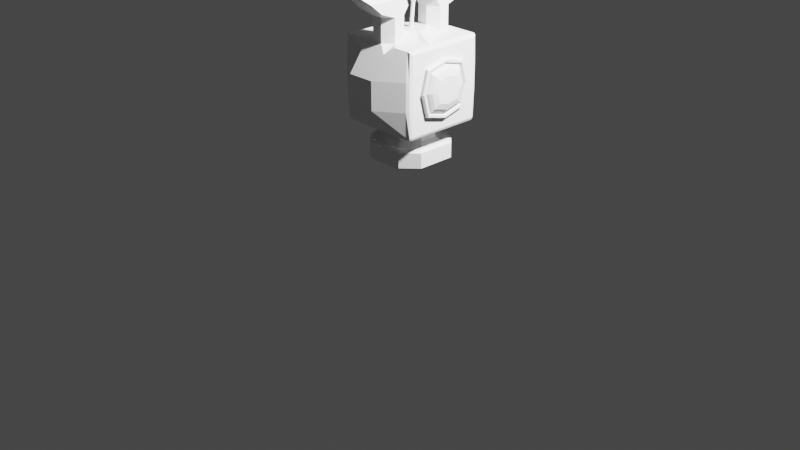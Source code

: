 # Source: drone.blend  (saved by Blender 3.0.42; exported with 4.5.12 LTS)
import bpy
from mathutils import Matrix  # noqa: F401  (used for matrix-valued properties, if any)

bpy.ops.wm.read_factory_settings(use_empty=True)
scene = bpy.context.scene
scene.name = 'Scene'

# ---- collections
col_collection = bpy.data.collections.new('Collection'); scene.collection.children.link(col_collection)

# ---- materials (node trees are filled in below, after node groups)
mat_material = bpy.data.materials.new('Material')
mat_material.alpha_threshold = 0.0
mat_material.use_transparent_shadow = False
mat_material.line_color = (0.0, 0.0, 0.0, 1.0)

# ---- material node trees
mat_material.use_nodes = True; mat_material.node_tree.nodes.clear()
_N = mat_material.node_tree.nodes; _L = mat_material.node_tree.links
n0 = _N.new('ShaderNodeOutputMaterial'); n0.name = 'Material Output'; n0.location = (300, 300)
n1 = _N.new('ShaderNodeBsdfPrincipled'); n1.name = 'Principled BSDF'; n1.location = (10, 300)
n1.distribution = 'GGX'
n1.subsurface_method = 'RANDOM_WALK_SKIN'
n1.inputs[2].default_value = 0.4
n1.inputs[3].default_value = 1.45
n1.inputs[27].default_value = (0.0, 0.0, 0.0, 1.0)
n1.inputs[28].default_value = 1.0
_L.new(n1.outputs[0], n0.inputs[0])
n0.is_active_output = True

# ---- world
world_world = bpy.data.worlds.new('World'); scene.world = world_world
world_world.use_nodes = True; world_world.node_tree.nodes.clear()
_N = world_world.node_tree.nodes; _L = world_world.node_tree.links
n0 = _N.new('ShaderNodeOutputWorld'); n0.name = 'World Output'; n0.location = (300, 300)
n1 = _N.new('ShaderNodeBackground'); n1.name = 'Background'; n1.location = (10, 300)
n1.inputs[0].default_value = (0.05088, 0.05088, 0.05088, 1.0)
_L.new(n1.outputs[0], n0.inputs[0])
n0.is_active_output = True
world_world.color = (0.05088, 0.05088, 0.05088)
world_world.use_sun_shadow = False
world_world.sun_shadow_jitter_overblur = 0.0

# ---- cameras
cam_camera = bpy.data.cameras.new('Camera')
cam_camera.clip_end = 100.0
cam_camera.ortho_scale = 7.314

# ---- lights
light_light = bpy.data.lights.new('Light', 'POINT')
light_light.transmission_factor = 0.0
light_light.energy = 1000.0
light_light.shadow_soft_size = 0.1
light_light.shadow_maximum_resolution = 0.006
light_light.use_absolute_resolution = True

# ---- meshes
me_cube = bpy.data.meshes.new('Cube')
me_cube.from_pydata([(0.02163, 0.6307, 1.405), (0.3058, 0.6307, 1.405), (0.02163, 0.6307, 1.689), (0.3058, 0.6307, 1.689), (0.5899, 0.2295, 1.317), (0.5899, -0.2295, 1.317), (0.5899, 0.2295, 1.776), (0.5899, -0.2295, 1.776), (-0.4023, -0.1421, 1.405), (-0.4023, 0.1421, 1.405), (-0.4023, -0.1421, 1.689), (-0.4023, 0.1421, 1.689), (0.3058, -0.6307, 1.405), (0.02163, -0.6307, 1.405), (0.3058, -0.6307, 1.689), (0.02163, -0.6307, 1.689), (0.5899, -1.863e-09, 1.257), (0.5899, -1.863e-09, 1.836), (0.5899, 0.2895, 1.547), (0.5899, -0.2895, 1.547), (0.5899, -1.863e-09, 1.3), (0.5899, -0.1955, 1.351), (0.5899, -1.863e-09, 1.793), (0.5899, -0.1955, 1.742), (0.5899, 0.2466, 1.547), (0.5899, 0.1955, 1.351), (0.5899, -0.2466, 1.547), (0.5899, 0.1955, 1.742), (0.617, -1.863e-09, 1.257), (0.6271, -1.863e-09, 1.267), (0.6271, -0.2213, 1.325), (0.617, -0.2295, 1.317), (0.6271, -1.863e-09, 1.826), (0.617, -1.863e-09, 1.836), (0.617, -0.2295, 1.776), (0.6271, -0.2213, 1.768), (0.617, 0.2895, 1.547), (0.6271, 0.2791, 1.547), (0.6271, 0.2213, 1.325), (0.617, 0.2295, 1.317), (0.6271, -0.2791, 1.547), (0.617, -0.2895, 1.547), (0.6271, 0.2213, 1.768), (0.617, 0.2295, 1.776), (0.617, 0.1955, 1.742), (0.6271, 0.2037, 1.75), (0.617, -0.2466, 1.547), (0.6271, -0.257, 1.547), (0.617, -1.863e-09, 1.793), (0.6271, -1.863e-09, 1.804), (0.6271, -0.2037, 1.75), (0.617, -0.1955, 1.742), (0.6271, -1.863e-09, 1.29), (0.617, -1.863e-09, 1.3), (0.617, -0.1955, 1.351), (0.6271, -0.2037, 1.343), (0.6271, 0.257, 1.547), (0.617, 0.2466, 1.547), (0.617, 0.1955, 1.351), (0.6271, 0.2037, 1.343), (0.07226, 0.2405, 1.12), (-0.07677, 0.09144, 1.12), (-0.1929, 0.1789, 1.12), (-0.01525, 0.3566, 1.12), (-0.07677, -0.09144, 1.12), (0.07226, -0.2405, 1.12), (-0.01525, -0.3566, 1.12), (-0.1929, -0.1789, 1.12), (0.4042, 0.09144, 1.12), (0.2551, 0.2405, 1.12), (0.3426, 0.3566, 1.12), (0.5203, 0.1789, 1.12), (0.2551, -0.2405, 1.12), (0.4042, -0.09144, 1.12), (0.5203, -0.1789, 1.12), (0.3426, -0.3566, 1.12), (-0.09448, 0.1086, 0.7382), (0.05506, 0.2582, 0.7382), (0.05506, -0.2582, 0.7382), (-0.09448, -0.1086, 0.7382), (0.2723, 0.2582, 0.7382), (0.4219, 0.1086, 0.7382), (0.4219, -0.1086, 0.7382), (0.2723, -0.2582, 0.7382), (-0.09448, 0.1093, 0.8113), (0.05436, 0.2582, 0.8113), (0.05436, -0.2582, 0.8113), (-0.09448, -0.1093, 0.8113), (0.273, 0.2582, 0.8113), (0.4219, 0.1093, 0.8113), (0.4219, -0.1093, 0.8113), (0.273, -0.2582, 0.8113), (-0.07677, 0.09073, 0.9933), (0.07296, 0.2405, 0.9933), (0.03704, 0.2781, 0.9557), (-0.1144, 0.1267, 0.9557), (-0.1144, -0.1267, 0.9557), (0.03704, -0.2781, 0.9557), (0.07296, -0.2405, 0.9933), (-0.07677, -0.09073, 0.9933), (0.4418, 0.1267, 0.9557), (0.2904, 0.2781, 0.9557), (0.2544, 0.2405, 0.9933), (0.4042, 0.09073, 0.9933), (0.4042, -0.09073, 0.9933), (0.2544, -0.2405, 0.9933), (0.2904, -0.2781, 0.9557), (0.4418, -0.1267, 0.9557), (-0.1622, 0.174, 0.9557), (-0.01033, 0.3259, 0.9557), (-0.03632, 0.3508, 0.9307), (-0.1871, 0.2, 0.9307), (-0.1871, -0.2, 0.9307), (-0.03632, -0.3508, 0.9307), (-0.01033, -0.3259, 0.9557), (-0.1622, -0.174, 0.9557), (0.5145, 0.2, 0.9307), (0.3637, 0.3508, 0.9307), (0.3377, 0.3259, 0.9557), (0.4896, 0.174, 0.9557), (0.4896, -0.174, 0.9557), (0.3377, -0.3259, 0.9557), (0.3637, -0.3508, 0.9307), (0.5145, -0.2, 0.9307), (-0.1871, 0.2002, 0.7763), (-0.03654, 0.3508, 0.7763), (0.001955, 0.3127, 0.7382), (-0.149, 0.1617, 0.7382), (-0.149, -0.1617, 0.7382), (0.001955, -0.3127, 0.7382), (-0.03654, -0.3508, 0.7763), (-0.1871, -0.2002, 0.7763), (0.4764, 0.1617, 0.7382), (0.3254, 0.3127, 0.7382), (0.3639, 0.3508, 0.7763), (0.5145, 0.2002, 0.7763), (0.5145, -0.2002, 0.7763), (0.3639, -0.3508, 0.7763), (0.3254, -0.3127, 0.7382), (0.4764, -0.1617, 0.7382), (0.3058, -0.3373, 1.973), (0.2168, -0.4262, 1.973), (0.3058, -0.4781, 1.901), (0.3947, -0.4262, 1.973), (0.1105, -0.4262, 1.973), (0.02163, -0.3373, 1.973), (-0.06728, -0.4262, 1.973), (0.02163, -0.4781, 1.901), (0.02163, 0.3373, 1.973), (0.1105, 0.4262, 1.973), (0.02163, 0.4781, 1.901), (-0.06728, 0.4262, 1.973), (0.2168, 0.4262, 1.973), (0.3058, 0.3373, 1.973), (0.3947, 0.4262, 1.973), (0.3058, 0.4781, 1.901), (0.3058, 0.231, 1.973), (0.2168, 0.1421, 2.034), (0.3058, 0.05315, 2.034), (0.3947, 0.1421, 1.973), (0.2168, -0.1421, 2.034), (0.3058, -0.231, 1.973), (0.3947, -0.1421, 1.973), (0.3058, -0.05315, 2.034), (0.1105, 0.1421, 2.034), (0.02163, 0.231, 1.973), (-0.06728, 0.1421, 1.973), (0.02163, 0.05315, 2.034), (0.02163, -0.231, 1.973), (0.1105, -0.1421, 2.034), (0.02163, -0.05315, 2.034), (-0.06728, -0.1421, 1.973), (0.2168, -0.4262, 2.21), (0.3058, -0.3373, 2.21), (0.3058, -0.4943, 2.267), (0.02163, -0.3373, 2.21), (0.1105, -0.4262, 2.21), (0.02163, -0.4943, 2.267), (0.1105, 0.4262, 2.21), (0.02163, 0.3373, 2.21), (0.02163, 0.4943, 2.267), (0.3058, 0.3373, 2.21), (0.2168, 0.4262, 2.21), (0.3058, 0.4943, 2.267), (0.3058, -0.231, 2.21), (0.2168, -0.1421, 2.21), (0.3058, -0.1749, 2.293), (0.2168, 0.1421, 2.21), (0.3058, 0.231, 2.21), (0.3058, 0.1749, 2.293), (0.1105, -0.1421, 2.21), (0.02163, -0.231, 2.21), (0.02163, -0.1749, 2.293), (0.02163, 0.231, 2.21), (0.1105, 0.1421, 2.21), (0.02163, 0.1749, 2.293), (0.3058, -0.6187, 2.372), (0.2531, -0.6816, 2.425), (0.07433, -0.6816, 2.425), (0.02163, -0.6187, 2.372), (0.02163, 0.6187, 2.372), (0.07433, 0.6816, 2.425), (0.2531, 0.6816, 2.425), (0.3058, 0.6187, 2.372), (0.2531, -0.2272, 2.425), (0.3058, -0.2062, 2.372), (0.3058, 0.2062, 2.372), (0.2531, 0.2272, 2.425), (0.02163, -0.2062, 2.372), (0.07433, -0.2272, 2.425), (0.07433, 0.2272, 2.425), (0.02163, 0.2062, 2.372), (0.5555, 0.4262, 1.973), (0.5899, 0.3918, 1.938), (0.5798, 0.4161, 1.963), (0.5555, 0.4262, 1.155), (0.5899, 0.3918, 1.155), (0.5555, 0.3918, 1.12), (0.5798, 0.4161, 1.155), (0.5753, 0.4116, 1.135), (0.5798, 0.3918, 1.13), (0.5555, 0.4161, 1.13), (0.5555, -0.4262, 1.973), (0.5899, -0.3918, 1.938), (0.5798, -0.4161, 1.963), (0.5899, -0.3918, 1.155), (0.5555, -0.4262, 1.155), (0.5555, -0.3918, 1.12), (0.5798, -0.4161, 1.155), (0.5753, -0.4116, 1.135), (0.5555, -0.4161, 1.13), (0.5798, -0.3918, 1.13), (-0.2281, 0.4262, 1.973), (-0.2625, 0.3918, 1.938), (-0.2524, 0.4161, 1.963), (-0.2281, 0.3918, 1.12), (-0.2625, 0.3918, 1.155), (-0.2281, 0.4262, 1.155), (-0.2524, 0.3918, 1.13), (-0.2479, 0.4116, 1.135), (-0.2524, 0.4161, 1.155), (-0.2281, 0.4161, 1.13), (-0.2281, -0.4262, 1.973), (-0.2625, -0.3918, 1.938), (-0.2524, -0.4161, 1.963), (-0.2281, -0.3918, 1.12), (-0.2281, -0.4262, 1.155), (-0.2625, -0.3918, 1.155), (-0.2281, -0.4161, 1.13), (-0.2479, -0.4116, 1.135), (-0.2524, -0.4161, 1.155), (-0.2524, -0.3918, 1.13), (-0.2281, 0.1603, 1.12), (-0.2777, 0.1421, 1.151), (-0.2569, 0.1474, 1.129), (-0.2777, -0.1421, 1.151), (-0.2281, -0.1603, 1.12), (-0.2569, -0.1474, 1.129), (0.324, 0.3918, 1.12), (0.3058, 0.4463, 1.148), (0.3111, 0.422, 1.129), (0.02163, 0.4463, 1.148), (0.003394, 0.3918, 1.12), (0.01629, 0.422, 1.129), (0.5899, 0.3918, 1.704), (0.5619, 0.4463, 1.689), (0.5817, 0.422, 1.693), (0.5619, 0.4463, 1.405), (0.5899, 0.3918, 1.389), (0.5817, 0.422, 1.4), (-0.2346, -0.4463, 1.405), (-0.2777, -0.3953, 1.405), (-0.2588, -0.423, 1.405), (-0.2777, -0.3953, 1.689), (-0.2346, -0.4463, 1.689), (-0.2588, -0.423, 1.689), (0.5619, -0.4463, 1.689), (0.5899, -0.3918, 1.704), (0.5817, -0.422, 1.693), (0.5899, -0.3918, 1.389), (0.5619, -0.4463, 1.405), (0.5817, -0.422, 1.4), (-0.2346, 0.4463, 1.689), (-0.2777, 0.3953, 1.689), (-0.2588, 0.423, 1.689), (-0.2777, 0.3953, 1.405), (-0.2346, 0.4463, 1.405), (-0.2588, 0.423, 1.405), (0.5555, 0.1421, 1.973), (0.5899, 0.1574, 1.938), (0.5798, 0.1465, 1.963), (0.5899, -0.1574, 1.938), (0.5555, -0.1421, 1.973), (0.5798, -0.1465, 1.963), (0.003394, -0.3918, 1.12), (0.02163, -0.4463, 1.148), (0.01629, -0.422, 1.129), (0.3058, -0.4463, 1.148), (0.324, -0.3918, 1.12), (0.3111, -0.422, 1.129), (-0.2281, -0.1421, 1.973), (-0.2777, -0.1421, 1.942), (-0.2569, -0.1421, 1.964), (-0.2777, 0.1421, 1.942), (-0.2281, 0.1421, 1.973), (-0.2569, 0.1421, 1.964), (0.5555, -0.1603, 1.12), (0.5899, -0.1574, 1.155), (0.5798, -0.1519, 1.13), (0.5899, 0.1574, 1.155), (0.5555, 0.1603, 1.12), (0.5798, 0.1519, 1.13), (0.1707, 0.04025, 2.259), (0.1823, 0.02866, 2.261), (0.1823, 0.0148, 2.262), (0.1707, 0.003211, 2.263), (0.1451, 0.02866, 2.261), (0.1567, 0.04025, 2.259), (0.1567, 0.003211, 2.263), (0.1451, 0.0148, 2.262), (0.174, 0.05128, 2.28), (0.1911, 0.0342, 2.282), (0.1911, 0.01378, 2.284), (0.174, -0.003298, 2.286), (0.1363, 0.0342, 2.282), (0.1534, 0.05128, 2.28), (0.1534, -0.003298, 2.286), (0.1363, 0.01378, 2.284), (0.174, 0.05418, 2.309), (0.1911, 0.0371, 2.31), (0.1911, 0.01668, 2.313), (0.174, -0.0003936, 2.314), (0.1363, 0.0371, 2.31), (0.1534, 0.05418, 2.309), (0.1534, -0.0003936, 2.314), (0.1363, 0.01668, 2.313), (0.1702, 0.04599, 2.328), (0.1811, 0.03519, 2.329), (0.1811, 0.02227, 2.33), (0.1702, 0.01147, 2.331), (0.1463, 0.03519, 2.329), (0.1572, 0.04599, 2.328), (0.1572, 0.01147, 2.331), (0.1463, 0.02227, 2.33), (0.1763, 0.03381, 2.034), (0.1707, 0.01862, 2.049), (0.1823, 0.007026, 2.05), (0.1975, 0.01265, 2.034), (0.1975, -0.01265, 2.034), (0.1823, -0.006831, 2.052), (0.1707, -0.01842, 2.053), (0.1763, -0.03381, 2.034), (0.1299, 0.01265, 2.034), (0.1451, 0.007026, 2.05), (0.1567, 0.01862, 2.049), (0.151, 0.03381, 2.034), (0.151, -0.03381, 2.034), (0.1567, -0.01842, 2.053), (0.1451, -0.006831, 2.052), (0.1299, -0.01265, 2.034)], [], [(168, 145, 175, 191), (256, 67, 66, 294, 245), (282, 232, 151, 150, 2), (128, 127, 76, 79), (276, 222, 143, 142, 14), (345, 354, 317, 312), (292, 162, 161, 140, 143, 222), (13, 15, 274, 270), (253, 9, 285, 236), (268, 264, 6, 18, 4), (288, 159, 158, 163, 162, 292), (0, 2, 3, 1), (148, 165, 193, 179), (235, 262, 63, 62, 252), (148, 151, 232, 304, 166, 165), (9, 11, 283, 285), (258, 217, 310, 71, 70), (1, 3, 265, 267), (42, 32, 49, 45), (212, 154, 153, 156, 159, 288), (66, 65, 72, 75, 298, 294), (259, 1, 267, 215), (72, 65, 98, 105), (60, 69, 102, 93), (237, 286, 0, 261), (262, 258, 70, 69, 60, 63), (84, 85, 88, 89, 90, 91, 86, 87), (68, 73, 104, 103), (307, 5, 279, 225), (15, 147, 146, 242, 274), (286, 282, 2, 0), (295, 13, 270, 246), (252, 62, 61, 64, 67, 256), (280, 276, 14, 12), (8, 10, 11, 9), (168, 171, 300, 242, 146, 145), (68, 71, 310, 306, 74, 73), (255, 8, 9, 253), (271, 273, 10, 8), (75, 74, 306, 227, 298), (167, 166, 304, 300, 171, 170), (5, 19, 7, 277, 279), (12, 14, 15, 13), (140, 161, 184, 173), (226, 280, 12, 297), (14, 142, 141, 144, 147, 15), (6, 289, 291, 7, 17), (156, 153, 181, 188), (160, 169, 190, 185), (264, 213, 289, 6), (164, 157, 187, 194), (2, 150, 149, 152, 155, 3), (192, 191, 175, 177, 199, 208), (297, 12, 13, 295), (103, 104, 107, 100), (247, 271, 8, 255), (309, 4, 16, 5, 307), (64, 61, 92, 99), (81, 82, 90, 89), (117, 110, 109, 118), (83, 78, 86, 91), (105, 98, 97, 106), (138, 129, 78, 83), (121, 114, 113, 122), (119, 120, 123, 116), (133, 126, 125, 134), (101, 94, 93, 102), (132, 139, 82, 81), (79, 76, 84, 87), (126, 133, 80, 77), (202, 201, 210, 207), (189, 188, 181, 183, 203, 206), (273, 243, 301, 10), (152, 149, 178, 182), (144, 141, 172, 176), (10, 301, 303, 11), (11, 303, 233, 283), (216, 268, 4, 309), (174, 173, 184, 186, 205, 196), (180, 179, 193, 195, 211, 200), (177, 176, 172, 174, 196, 197, 198, 199), (186, 185, 190, 192, 208, 209, 204, 205), (195, 194, 187, 189, 206, 207, 210, 211), (183, 182, 178, 180, 200, 201, 202, 203), (24, 25, 58, 57), (23, 22, 48, 51), (19, 5, 31, 41), (21, 26, 46, 54), (32, 35, 50, 49), (27, 24, 57, 44), (20, 21, 54, 53), (18, 6, 43, 36), (7, 19, 41, 34), (4, 18, 36, 39), (6, 17, 33, 43), (38, 37, 56, 59), (16, 4, 39, 28), (30, 29, 52, 55), (17, 7, 34, 33), (25, 20, 53, 58), (37, 42, 45, 56), (22, 27, 44, 48), (40, 30, 55, 47), (35, 40, 47, 50), (29, 38, 59, 52), (26, 23, 51, 46), (29, 30, 31, 28), (33, 34, 35, 32), (37, 38, 39, 36), (41, 31, 30, 40), (38, 29, 28, 39), (43, 33, 32, 42), (42, 37, 36, 43), (34, 41, 40, 35), (53, 54, 55, 52), (49, 50, 51, 48), (57, 58, 59, 56), (47, 55, 54, 46), (58, 53, 52, 59), (45, 49, 48, 44), (44, 57, 56, 45), (50, 47, 46, 51), (5, 16, 28, 31), (96, 95, 108, 115), (100, 107, 120, 119), (95, 96, 99, 92), (106, 97, 114, 121), (110, 117, 134, 125), (112, 111, 124, 131), (116, 123, 136, 135), (111, 112, 115, 108), (122, 113, 130, 137), (94, 101, 118, 109), (137, 130, 129, 138), (127, 128, 131, 124), (135, 136, 139, 132), (77, 80, 88, 85), (60, 61, 62, 63), (64, 65, 66, 67), (68, 69, 70, 71), (72, 73, 74, 75), (79, 87, 86, 78), (90, 82, 83, 91), (88, 80, 81, 89), (84, 76, 77, 85), (93, 94, 95, 92), (97, 98, 99, 96), (101, 102, 103, 100), (105, 106, 107, 104), (98, 65, 64, 99), (60, 93, 92, 61), (68, 103, 102, 69), (104, 73, 72, 105), (109, 110, 111, 108), (113, 114, 115, 112), (117, 118, 119, 116), (121, 122, 123, 120), (114, 97, 96, 115), (94, 109, 108, 95), (100, 119, 118, 101), (120, 107, 106, 121), (125, 126, 127, 124), (129, 130, 131, 128), (133, 134, 135, 132), (137, 138, 139, 136), (78, 129, 128, 79), (126, 77, 76, 127), (124, 111, 110, 125), (116, 135, 134, 117), (130, 113, 112, 131), (132, 81, 80, 133), (82, 139, 138, 83), (136, 123, 122, 137), (261, 0, 1, 259), (140, 141, 142, 143), (144, 145, 146, 147), (148, 149, 150, 151), (152, 153, 154, 155), (156, 157, 158, 159), (160, 161, 162, 163), (164, 165, 166, 167), (168, 169, 170, 171), (172, 173, 174), (175, 176, 177), (178, 179, 180), (181, 182, 183), (184, 185, 186), (187, 188, 189), (190, 191, 192), (193, 194, 195), (152, 182, 181, 153), (187, 157, 156, 188), (193, 165, 164, 194), (140, 173, 172, 141), (175, 145, 144, 176), (178, 149, 148, 179), (160, 185, 184, 161), (168, 191, 190, 169), (7, 291, 223, 277), (204, 197, 196, 205), (202, 207, 206, 203), (208, 199, 198, 209), (200, 211, 210, 201), (204, 209, 198, 197), (215, 218, 219, 221), (216, 220, 219, 218), (217, 221, 219, 220), (225, 228, 229, 231), (226, 230, 229, 228), (227, 231, 229, 230), (235, 238, 239, 241), (236, 240, 239, 238), (237, 241, 239, 240), (245, 248, 249, 251), (246, 250, 249, 248), (247, 251, 249, 250), (256, 245, 251, 257), (257, 251, 247, 255), (262, 235, 241, 263), (263, 241, 237, 261), (268, 216, 218, 269), (269, 218, 215, 267), (274, 242, 244, 275), (275, 244, 243, 273), (280, 226, 228, 281), (281, 228, 225, 279), (286, 237, 240, 287), (287, 240, 236, 285), (292, 222, 224, 293), (293, 224, 223, 291), (298, 227, 230, 299), (299, 230, 226, 297), (304, 232, 234, 305), (305, 234, 233, 303), (310, 217, 220, 311), (311, 220, 216, 309), (235, 252, 254, 238), (238, 254, 253, 236), (252, 256, 257, 254), (254, 257, 255, 253), (217, 258, 260, 221), (221, 260, 259, 215), (258, 262, 263, 260), (260, 263, 261, 259), (213, 264, 266, 214), (214, 266, 265, 212), (264, 268, 269, 266), (266, 269, 267, 265), (246, 270, 272, 250), (250, 272, 271, 247), (270, 274, 275, 272), (272, 275, 273, 271), (222, 276, 278, 224), (224, 278, 277, 223), (276, 280, 281, 278), (278, 281, 279, 277), (232, 282, 284, 234), (234, 284, 283, 233), (282, 286, 287, 284), (284, 287, 285, 283), (212, 288, 290, 214), (214, 290, 289, 213), (288, 292, 293, 290), (290, 293, 291, 289), (245, 294, 296, 248), (248, 296, 295, 246), (294, 298, 299, 296), (296, 299, 297, 295), (242, 300, 302, 244), (244, 302, 301, 243), (300, 304, 305, 302), (302, 305, 303, 301), (227, 306, 308, 231), (231, 308, 307, 225), (306, 310, 311, 308), (308, 311, 309, 307), (3, 155, 154, 212, 265), (167, 170, 359, 352), (354, 353, 316, 317), (349, 346, 313, 314), (358, 357, 318, 319), (353, 358, 319, 316), (350, 349, 314, 315), (357, 350, 315, 318), (319, 318, 326, 327), (163, 158, 347, 348), (164, 167, 352, 355), (158, 157, 344, 347), (169, 160, 351, 356), (157, 164, 355, 344), (170, 169, 356, 359), (160, 163, 348, 351), (326, 323, 331, 334), (315, 314, 322, 323), (316, 319, 327, 324), (314, 313, 321, 322), (317, 316, 324, 325), (313, 312, 320, 321), (318, 315, 323, 326), (312, 317, 325, 320), (330, 329, 337, 338), (320, 325, 333, 328), (327, 326, 334, 335), (323, 322, 330, 331), (324, 327, 335, 332), (322, 321, 329, 330), (325, 324, 332, 333), (321, 320, 328, 329), (337, 336, 341, 340, 343, 342, 339, 338), (333, 332, 340, 341), (329, 328, 336, 337), (334, 331, 339, 342), (328, 333, 341, 336), (335, 334, 342, 343), (331, 330, 338, 339), (332, 335, 343, 340), (345, 346, 347, 344), (349, 350, 351, 348), (353, 354, 355, 352), (357, 358, 359, 356), (348, 347, 346, 349), (344, 355, 354, 345), (352, 359, 358, 353), (356, 351, 350, 357), (346, 345, 312, 313)])
_uv = me_cube.uv_layers.new(name='UVMap')
_uv.uv.foreach_set('vector', [0.7917, 0.6927, 0.7917, 0.7239, 0.7917, 0.7239, 0.7917, 0.6927, 0.1404, 0.6667, 0.1562, 0.6667, 0.2083, 0.7188, 0.2083, 0.7346, 0.1359, 0.7391, 0.5417, 0.2582, 0.625, 0.2601, 0.625, 0.3073, 0.6038, 0.3333, 0.5417, 0.3333, 0.2083, 0.6466, 0.2083, 0.6034, 0.2083, 0.6075, 0.2083, 0.6425, 0.5417, 0.7582, 0.625, 0.7601, 0.625, 0.8073, 0.6038, 0.8333, 0.5417, 0.8333, 0.7344, 0.5833, 0.7656, 0.5833, 0.7656, 0.5833, 0.7344, 0.5833, 0.6351, 0.6667, 0.6823, 0.6667, 0.7083, 0.6927, 0.7083, 0.7239, 0.6823, 0.75, 0.6351, 0.75, 0.4583, 0.9167, 0.5417, 0.9167, 0.5417, 0.9918, 0.4583, 0.9918, 0.3841, 0.1667, 0.4583, 0.1667, 0.4583, 0.2409, 0.3848, 0.2402, 0.4583, 0.5146, 0.5417, 0.5146, 0.5417, 0.5833, 0.5, 0.5833, 0.4583, 0.5833, 0.6351, 0.5833, 0.6823, 0.5833, 0.7083, 0.6094, 0.7083, 0.6406, 0.6823, 0.6667, 0.6351, 0.6667, 0.4583, 0.3333, 0.5417, 0.3333, 0.5417, 0.4167, 0.4583, 0.4167, 0.7917, 0.5261, 0.7917, 0.5573, 0.7917, 0.5573, 0.7917, 0.5261, 0.1359, 0.5109, 0.2083, 0.5154, 0.2083, 0.5312, 0.1562, 0.5833, 0.1404, 0.5833, 0.7917, 0.5261, 0.8177, 0.5, 0.8649, 0.5, 0.8649, 0.5833, 0.8177, 0.5833, 0.7917, 0.5573, 0.4583, 0.1667, 0.5417, 0.1667, 0.5417, 0.2409, 0.4583, 0.2409, 0.2917, 0.5154, 0.3641, 0.5109, 0.3596, 0.5833, 0.3438, 0.5833, 0.2917, 0.5312, 0.4583, 0.4167, 0.5417, 0.4167, 0.5417, 0.4918, 0.4583, 0.4918, 0.5417, 0.5833, 0.5417, 0.625, 0.5417, 0.625, 0.5417, 0.5833, 0.6351, 0.5, 0.6823, 0.5, 0.7083, 0.5261, 0.7083, 0.5573, 0.6823, 0.5833, 0.6351, 0.5833, 0.2083, 0.7188, 0.2342, 0.6667, 0.2658, 0.6667, 0.2917, 0.7188, 0.2917, 0.7346, 0.2083, 0.7346, 0.3832, 0.4167, 0.4583, 0.4167, 0.4583, 0.4918, 0.3846, 0.4904, 0.2658, 0.6667, 0.2342, 0.6667, 0.2343, 0.6667, 0.2657, 0.6667, 0.2342, 0.5833, 0.2658, 0.5833, 0.2657, 0.5833, 0.2343, 0.5833, 0.3846, 0.2596, 0.4583, 0.2582, 0.4583, 0.3333, 0.3832, 0.3333, 0.2083, 0.5154, 0.2917, 0.5154, 0.2917, 0.5312, 0.2658, 0.5833, 0.2342, 0.5833, 0.2083, 0.5312, 0.2083, 0.6074, 0.2324, 0.5833, 0.2676, 0.5833, 0.2917, 0.6074, 0.2917, 0.6426, 0.2676, 0.6667, 0.2324, 0.6667, 0.2083, 0.6426, 0.2917, 0.6092, 0.2917, 0.6408, 0.2917, 0.6407, 0.2917, 0.6093, 0.3896, 0.6667, 0.4583, 0.6667, 0.4583, 0.7354, 0.3861, 0.7389, 0.5417, 0.9167, 0.6038, 0.9167, 0.625, 0.9427, 0.625, 0.9899, 0.5417, 0.9918, 0.4583, 0.2582, 0.5417, 0.2582, 0.5417, 0.3333, 0.4583, 0.3333, 0.3832, 0.9167, 0.4583, 0.9167, 0.4583, 0.9918, 0.3846, 0.9904, 0.1404, 0.5833, 0.1562, 0.5833, 0.2083, 0.6092, 0.2083, 0.6408, 0.1562, 0.6667, 0.1404, 0.6667, 0.4583, 0.7582, 0.5417, 0.7582, 0.5417, 0.8333, 0.4583, 0.8333, 0.4583, 0.08333, 0.5417, 0.08333, 0.5417, 0.1667, 0.4583, 0.1667, 0.7917, 0.6927, 0.8177, 0.6667, 0.8649, 0.6667, 0.8649, 0.75, 0.8177, 0.75, 0.7917, 0.7239, 0.2917, 0.6092, 0.3438, 0.5833, 0.3596, 0.5833, 0.3596, 0.6667, 0.3438, 0.6667, 0.2917, 0.6408, 0.3841, 0.08333, 0.4583, 0.08333, 0.4583, 0.1667, 0.3841, 0.1667, 0.4583, 0.009059, 0.5417, 0.009059, 0.5417, 0.08333, 0.4583, 0.08333, 0.2917, 0.7188, 0.3438, 0.6667, 0.3596, 0.6667, 0.3641, 0.7391, 0.2917, 0.7346, 0.7917, 0.6094, 0.8177, 0.5833, 0.8649, 0.5833, 0.8649, 0.6667, 0.8177, 0.6667, 0.7917, 0.6406, 0.4583, 0.6667, 0.5, 0.6667, 0.5417, 0.6667, 0.5417, 0.7354, 0.4583, 0.7354, 0.4583, 0.8333, 0.5417, 0.8333, 0.5417, 0.9167, 0.4583, 0.9167, 0.7083, 0.7239, 0.7083, 0.6927, 0.7083, 0.6927, 0.7083, 0.7239, 0.3846, 0.7596, 0.4583, 0.7582, 0.4583, 0.8333, 0.3832, 0.8333, 0.5417, 0.8333, 0.6038, 0.8333, 0.625, 0.8594, 0.625, 0.8906, 0.6038, 0.9167, 0.5417, 0.9167, 0.5417, 0.5833, 0.6104, 0.5833, 0.6104, 0.6667, 0.5417, 0.6667, 0.5417, 0.625, 0.7083, 0.5573, 0.7083, 0.5261, 0.7083, 0.5261, 0.7083, 0.5573, 0.7344, 0.6667, 0.7656, 0.6667, 0.7656, 0.6667, 0.7344, 0.6667, 0.5417, 0.5146, 0.6139, 0.5111, 0.6104, 0.5833, 0.5417, 0.5833, 0.7656, 0.5833, 0.7344, 0.5833, 0.7344, 0.5833, 0.7656, 0.5833, 0.5417, 0.3333, 0.6038, 0.3333, 0.625, 0.3594, 0.625, 0.3906, 0.6038, 0.4167, 0.5417, 0.4167, 0.7917, 0.6667, 0.7917, 0.6927, 0.7917, 0.7239, 0.7917, 0.75, 0.7917, 0.75, 0.7917, 0.6667, 0.3832, 0.8333, 0.4583, 0.8333, 0.4583, 0.9167, 0.3832, 0.9167, 0.2917, 0.6093, 0.2917, 0.6407, 0.2917, 0.644, 0.2917, 0.606, 0.3848, 0.009841, 0.4583, 0.009059, 0.4583, 0.08333, 0.3841, 0.08333, 0.3896, 0.5833, 0.4583, 0.5833, 0.4583, 0.625, 0.4583, 0.6667, 0.3896, 0.6667, 0.2083, 0.6408, 0.2083, 0.6092, 0.2083, 0.6093, 0.2083, 0.6407, 0.2917, 0.6075, 0.2917, 0.6425, 0.2917, 0.6426, 0.2917, 0.6074, 0.2738, 0.5833, 0.2262, 0.5833, 0.2277, 0.5833, 0.2723, 0.5833, 0.2675, 0.6667, 0.2325, 0.6667, 0.2324, 0.6667, 0.2676, 0.6667, 0.2657, 0.6667, 0.2343, 0.6667, 0.231, 0.6667, 0.269, 0.6667, 0.2716, 0.6667, 0.2284, 0.6667, 0.2325, 0.6667, 0.2675, 0.6667, 0.2723, 0.6667, 0.2277, 0.6667, 0.2262, 0.6667, 0.2738, 0.6667, 0.2917, 0.6027, 0.2917, 0.6473, 0.2917, 0.6488, 0.2917, 0.6012, 0.2716, 0.5833, 0.2284, 0.5833, 0.2262, 0.5833, 0.2738, 0.5833, 0.269, 0.5833, 0.231, 0.5833, 0.2343, 0.5833, 0.2657, 0.5833, 0.2917, 0.6034, 0.2917, 0.6466, 0.2917, 0.6425, 0.2917, 0.6075, 0.2083, 0.6425, 0.2083, 0.6075, 0.2083, 0.6074, 0.2083, 0.6426, 0.2284, 0.5833, 0.2716, 0.5833, 0.2675, 0.5833, 0.2325, 0.5833, 0.7238, 0.5, 0.7762, 0.5, 0.7762, 0.5833, 0.7238, 0.5833, 0.7083, 0.5833, 0.7083, 0.5573, 0.7083, 0.5261, 0.7083, 0.5, 0.7083, 0.5, 0.7083, 0.5833, 0.5417, 0.009059, 0.6152, 0.009841, 0.6159, 0.08333, 0.5417, 0.08333, 0.625, 0.3906, 0.625, 0.3594, 0.625, 0.3594, 0.625, 0.3906, 0.625, 0.8906, 0.625, 0.8594, 0.625, 0.8594, 0.625, 0.8906, 0.5417, 0.08333, 0.6159, 0.08333, 0.6159, 0.1667, 0.5417, 0.1667, 0.5417, 0.1667, 0.6159, 0.1667, 0.6152, 0.2402, 0.5417, 0.2409, 0.3861, 0.5111, 0.4583, 0.5146, 0.4583, 0.5833, 0.3896, 0.5833, 0.7083, 0.75, 0.7083, 0.7239, 0.7083, 0.6927, 0.7083, 0.6667, 0.7083, 0.6667, 0.7083, 0.75, 0.7917, 0.5, 0.7917, 0.5261, 0.7917, 0.5573, 0.7917, 0.5833, 0.7917, 0.5833, 0.7917, 0.5, 0.625, 0.9167, 0.625, 0.8906, 0.625, 0.8594, 0.625, 0.8333, 0.625, 0.8333, 0.625, 0.8488, 0.625, 0.9012, 0.625, 0.9167, 0.7083, 0.6667, 0.7344, 0.6667, 0.7656, 0.6667, 0.7917, 0.6667, 0.7917, 0.6667, 0.7762, 0.6667, 0.7238, 0.6667, 0.7083, 0.6667, 0.7917, 0.5833, 0.7656, 0.5833, 0.7344, 0.5833, 0.7083, 0.5833, 0.7083, 0.5833, 0.7238, 0.5833, 0.7762, 0.5833, 0.7917, 0.5833, 0.625, 0.4167, 0.625, 0.3906, 0.625, 0.3594, 0.625, 0.3333, 0.625, 0.3333, 0.625, 0.3488, 0.625, 0.4012, 0.625, 0.4167, 0.5, 0.5833, 0.4583, 0.5833, 0.4583, 0.5833, 0.5, 0.5833, 0.5417, 0.6667, 0.5417, 0.625, 0.5417, 0.625, 0.5417, 0.6667, 0.5, 0.6667, 0.4583, 0.6667, 0.4583, 0.6667, 0.5, 0.6667, 0.4583, 0.6667, 0.5, 0.6667, 0.5, 0.6667, 0.4583, 0.6667, 0.5417, 0.625, 0.5417, 0.6667, 0.5417, 0.6667, 0.5417, 0.625, 0.5417, 0.5833, 0.5, 0.5833, 0.5, 0.5833, 0.5417, 0.5833, 0.4583, 0.625, 0.4583, 0.6667, 0.4583, 0.6667, 0.4583, 0.625, 0.5, 0.5833, 0.5417, 0.5833, 0.5417, 0.5833, 0.5, 0.5833, 0.5417, 0.6667, 0.5, 0.6667, 0.5, 0.6667, 0.5417, 0.6667, 0.4583, 0.5833, 0.5, 0.5833, 0.5, 0.5833, 0.4583, 0.5833, 0.5417, 0.5833, 0.5417, 0.625, 0.5417, 0.625, 0.5417, 0.5833, 0.4583, 0.5833, 0.5, 0.5833, 0.5, 0.5833, 0.4583, 0.5833, 0.4583, 0.625, 0.4583, 0.5833, 0.4583, 0.5833, 0.4583, 0.625, 0.4583, 0.6667, 0.4583, 0.625, 0.4583, 0.625, 0.4583, 0.6667, 0.5417, 0.625, 0.5417, 0.6667, 0.5417, 0.6667, 0.5417, 0.625, 0.4583, 0.5833, 0.4583, 0.625, 0.4583, 0.625, 0.4583, 0.5833, 0.5, 0.5833, 0.5417, 0.5833, 0.5417, 0.5833, 0.5, 0.5833, 0.5417, 0.625, 0.5417, 0.5833, 0.5417, 0.5833, 0.5417, 0.625, 0.5, 0.6667, 0.4583, 0.6667, 0.4583, 0.6667, 0.5, 0.6667, 0.5417, 0.6667, 0.5, 0.6667, 0.5, 0.6667, 0.5417, 0.6667, 0.4583, 0.625, 0.4583, 0.5833, 0.4583, 0.5833, 0.4583, 0.625, 0.5, 0.6667, 0.5417, 0.6667, 0.5417, 0.6667, 0.5, 0.6667, 0.4583, 0.625, 0.4583, 0.6667, 0.4583, 0.6667, 0.4583, 0.625, 0.5417, 0.625, 0.5417, 0.6667, 0.5417, 0.6667, 0.5417, 0.625, 0.5, 0.5833, 0.4583, 0.5833, 0.4583, 0.5833, 0.5, 0.5833, 0.5, 0.6667, 0.4583, 0.6667, 0.4583, 0.6667, 0.5, 0.6667, 0.4583, 0.5833, 0.4583, 0.625, 0.4583, 0.625, 0.4583, 0.5833, 0.5417, 0.5833, 0.5417, 0.625, 0.5417, 0.625, 0.5417, 0.5833, 0.5417, 0.5833, 0.5, 0.5833, 0.5, 0.5833, 0.5417, 0.5833, 0.5417, 0.6667, 0.5, 0.6667, 0.5, 0.6667, 0.5417, 0.6667, 0.4583, 0.625, 0.4583, 0.6667, 0.4583, 0.6667, 0.4583, 0.625, 0.5417, 0.625, 0.5417, 0.6667, 0.5417, 0.6667, 0.5417, 0.625, 0.5, 0.5833, 0.4583, 0.5833, 0.4583, 0.5833, 0.5, 0.5833, 0.5, 0.6667, 0.4583, 0.6667, 0.4583, 0.6667, 0.5, 0.6667, 0.4583, 0.5833, 0.4583, 0.625, 0.4583, 0.625, 0.4583, 0.5833, 0.5417, 0.5833, 0.5417, 0.625, 0.5417, 0.625, 0.5417, 0.5833, 0.5417, 0.5833, 0.5, 0.5833, 0.5, 0.5833, 0.5417, 0.5833, 0.5417, 0.6667, 0.5, 0.6667, 0.5, 0.6667, 0.5417, 0.6667, 0.4583, 0.6667, 0.4583, 0.625, 0.4583, 0.625, 0.4583, 0.6667, 0.2083, 0.644, 0.2083, 0.606, 0.2083, 0.6027, 0.2083, 0.6473, 0.2917, 0.606, 0.2917, 0.644, 0.2917, 0.6473, 0.2917, 0.6027, 0.2083, 0.606, 0.2083, 0.644, 0.2083, 0.6407, 0.2083, 0.6093, 0.269, 0.6667, 0.231, 0.6667, 0.2277, 0.6667, 0.2723, 0.6667, 0.2262, 0.5833, 0.2738, 0.5833, 0.2738, 0.5833, 0.2262, 0.5833, 0.2083, 0.6488, 0.2083, 0.6012, 0.2083, 0.6012, 0.2083, 0.6488, 0.2917, 0.6012, 0.2917, 0.6488, 0.2917, 0.6488, 0.2917, 0.6012, 0.2083, 0.6012, 0.2083, 0.6488, 0.2083, 0.6473, 0.2083, 0.6027, 0.2738, 0.6667, 0.2262, 0.6667, 0.2262, 0.6667, 0.2738, 0.6667, 0.231, 0.5833, 0.269, 0.5833, 0.2723, 0.5833, 0.2277, 0.5833, 0.2738, 0.6667, 0.2262, 0.6667, 0.2284, 0.6667, 0.2716, 0.6667, 0.2083, 0.6034, 0.2083, 0.6466, 0.2083, 0.6488, 0.2083, 0.6012, 0.2917, 0.6012, 0.2917, 0.6488, 0.2917, 0.6466, 0.2917, 0.6034, 0.2325, 0.5833, 0.2675, 0.5833, 0.2676, 0.5833, 0.2324, 0.5833, 0.2342, 0.5833, 0.2083, 0.5833, 0.1562, 0.5833, 0.2083, 0.5312, 0.2083, 0.6408, 0.2083, 0.6667, 0.2083, 0.7188, 0.1562, 0.6667, 0.2917, 0.6092, 0.2917, 0.5833, 0.2917, 0.5312, 0.3438, 0.5833, 0.2658, 0.6667, 0.2917, 0.6667, 0.3438, 0.6667, 0.2917, 0.7188, 0.2083, 0.6425, 0.2083, 0.6426, 0.2324, 0.6667, 0.2325, 0.6667, 0.2917, 0.6426, 0.2917, 0.6425, 0.2675, 0.6667, 0.2676, 0.6667, 0.2676, 0.5833, 0.2675, 0.5833, 0.2917, 0.6075, 0.2917, 0.6074, 0.2083, 0.6074, 0.2083, 0.6075, 0.2325, 0.5833, 0.2324, 0.5833, 0.2343, 0.5833, 0.231, 0.5833, 0.2083, 0.606, 0.2083, 0.6093, 0.231, 0.6667, 0.2343, 0.6667, 0.2083, 0.6407, 0.2083, 0.644, 0.269, 0.5833, 0.2657, 0.5833, 0.2917, 0.6093, 0.2917, 0.606, 0.2657, 0.6667, 0.269, 0.6667, 0.2917, 0.644, 0.2917, 0.6407, 0.2343, 0.6667, 0.2342, 0.6667, 0.2083, 0.6408, 0.2083, 0.6407, 0.2342, 0.5833, 0.2343, 0.5833, 0.2083, 0.6093, 0.2083, 0.6092, 0.2917, 0.6092, 0.2917, 0.6093, 0.2657, 0.5833, 0.2658, 0.5833, 0.2917, 0.6407, 0.2917, 0.6408, 0.2658, 0.6667, 0.2657, 0.6667, 0.2277, 0.5833, 0.2262, 0.5833, 0.2083, 0.6012, 0.2083, 0.6027, 0.2262, 0.6667, 0.2277, 0.6667, 0.2083, 0.6473, 0.2083, 0.6488, 0.2738, 0.5833, 0.2723, 0.5833, 0.2917, 0.6027, 0.2917, 0.6012, 0.2723, 0.6667, 0.2738, 0.6667, 0.2917, 0.6488, 0.2917, 0.6473, 0.2277, 0.6667, 0.231, 0.6667, 0.2083, 0.644, 0.2083, 0.6473, 0.231, 0.5833, 0.2277, 0.5833, 0.2083, 0.6027, 0.2083, 0.606, 0.2917, 0.606, 0.2917, 0.6027, 0.2723, 0.5833, 0.269, 0.5833, 0.2917, 0.6473, 0.2917, 0.644, 0.269, 0.6667, 0.2723, 0.6667, 0.2262, 0.5833, 0.2284, 0.5833, 0.2083, 0.6034, 0.2083, 0.6012, 0.2284, 0.6667, 0.2262, 0.6667, 0.2083, 0.6488, 0.2083, 0.6466, 0.2716, 0.5833, 0.2738, 0.5833, 0.2917, 0.6012, 0.2917, 0.6034, 0.2738, 0.6667, 0.2716, 0.6667, 0.2917, 0.6466, 0.2917, 0.6488, 0.2325, 0.6667, 0.2284, 0.6667, 0.2083, 0.6466, 0.2083, 0.6425, 0.2284, 0.5833, 0.2325, 0.5833, 0.2083, 0.6075, 0.2083, 0.6034, 0.2083, 0.6012, 0.2083, 0.6012, 0.2262, 0.5833, 0.2262, 0.5833, 0.2917, 0.6012, 0.2917, 0.6012, 0.2738, 0.5833, 0.2738, 0.5833, 0.2262, 0.6667, 0.2262, 0.6667, 0.2083, 0.6488, 0.2083, 0.6488, 0.2917, 0.6034, 0.2917, 0.6075, 0.2675, 0.5833, 0.2716, 0.5833, 0.2917, 0.6425, 0.2917, 0.6466, 0.2716, 0.6667, 0.2675, 0.6667, 0.2917, 0.6488, 0.2917, 0.6488, 0.2738, 0.6667, 0.2738, 0.6667, 0.3832, 0.3333, 0.4583, 0.3333, 0.4583, 0.4167, 0.3832, 0.4167, 0.6374, 0.8333, 0.625, 0.8594, 0.6038, 0.8333, 0.625, 0.8333, 0.628, 0.8936, 0.625, 0.9167, 0.625, 0.9427, 0.6038, 0.9167, 0.6333, 0.325, 0.625, 0.3333, 0.6038, 0.3333, 0.625, 0.3073, 0.625, 0.3906, 0.625, 0.4167, 0.625, 0.4167, 0.6038, 0.4167, 0.7083, 0.5573, 0.7083, 0.5833, 0.7083, 0.6094, 0.6823, 0.5833, 0.7344, 0.6667, 0.7083, 0.6667, 0.6823, 0.6667, 0.7083, 0.6406, 0.7656, 0.5833, 0.7917, 0.5833, 0.8177, 0.5833, 0.7917, 0.6094, 0.7917, 0.6927, 0.7917, 0.6667, 0.7917, 0.6406, 0.8177, 0.6667, 0.625, 0.8594, 0.625, 0.8333, 0.625, 0.8333, 0.7917, 0.7239, 0.7917, 0.75, 0.7917, 0.75, 0.7917, 0.5, 0.7917, 0.5261, 0.7917, 0.5, 0.625, 0.4167, 0.625, 0.3906, 0.625, 0.4167, 0.7083, 0.6927, 0.7083, 0.6667, 0.7083, 0.6667, 0.7344, 0.5833, 0.7083, 0.5833, 0.7083, 0.5833, 0.7656, 0.6667, 0.7917, 0.6667, 0.7917, 0.6667, 0.7917, 0.5573, 0.7917, 0.5833, 0.7917, 0.5833, 0.625, 0.3906, 0.625, 0.3906, 0.625, 0.4167, 0.625, 0.4167, 0.7344, 0.5833, 0.7344, 0.5833, 0.7083, 0.5573, 0.7083, 0.5573, 0.7917, 0.5573, 0.7917, 0.5573, 0.7656, 0.5833, 0.7656, 0.5833, 0.625, 0.8333, 0.625, 0.8333, 0.625, 0.8594, 0.625, 0.8594, 0.7917, 0.7239, 0.7917, 0.7239, 0.7917, 0.75, 0.7917, 0.75, 0.7917, 0.5, 0.7917, 0.5, 0.7917, 0.5261, 0.7917, 0.5261, 0.7344, 0.6667, 0.7344, 0.6667, 0.7083, 0.6927, 0.7083, 0.6927, 0.7917, 0.6927, 0.7917, 0.6927, 0.7656, 0.6667, 0.7656, 0.6667, 0.5417, 0.6667, 0.6104, 0.6667, 0.6139, 0.7389, 0.5417, 0.7354, 0.7238, 0.6667, 0.7238, 0.75, 0.7083, 0.75, 0.7083, 0.6667, 0.7238, 0.5, 0.7238, 0.5833, 0.7083, 0.5833, 0.7083, 0.5, 0.7917, 0.6667, 0.7917, 0.75, 0.7762, 0.75, 0.7762, 0.6667, 0.7917, 0.5, 0.7917, 0.5833, 0.7762, 0.5833, 0.7762, 0.5, 0.7238, 0.6667, 0.7762, 0.6667, 0.7762, 0.75, 0.7238, 0.75, 0.3846, 0.4904, 0.3851, 0.5, 0.375, 0.5014, 0.375, 0.4899, 0.3861, 0.5111, 0.375, 0.5101, 0.375, 0.5014, 0.3851, 0.5, 0.3641, 0.5109, 0.3649, 0.5, 0.375, 0.5014, 0.375, 0.5101, 0.3861, 0.7389, 0.3851, 0.75, 0.3764, 0.75, 0.375, 0.7399, 0.3846, 0.7596, 0.375, 0.7601, 0.3764, 0.75, 0.3851, 0.75, 0.3641, 0.7391, 0.375, 0.7399, 0.3764, 0.75, 0.3649, 0.75, 0.1359, 0.5109, 0.125, 0.5101, 0.125, 0.5043, 0.1351, 0.5, 0.3848, 0.2402, 0.3851, 0.25, 0.3793, 0.25, 0.375, 0.2399, 0.3846, 0.2596, 0.375, 0.2601, 0.375, 0.2543, 0.3851, 0.25, 0.1359, 0.7391, 0.1351, 0.75, 0.1293, 0.75, 0.125, 0.7399, 0.3846, 0.9904, 0.3851, 1.0, 0.3793, 1.0, 0.375, 0.9899, 0.3848, 0.009841, 0.375, 0.0101, 0.375, 0.004267, 0.3851, 0.0, 0.1404, 0.6667, 0.1359, 0.7391, 0.125, 0.7399, 0.125, 0.6682, 0.375, 0.08177, 0.375, 0.0101, 0.3848, 0.009841, 0.3841, 0.08333, 0.2083, 0.5154, 0.1359, 0.5109, 0.1351, 0.5, 0.2068, 0.5, 0.375, 0.3318, 0.375, 0.2601, 0.3846, 0.2596, 0.3832, 0.3333, 0.4583, 0.5146, 0.3861, 0.5111, 0.3851, 0.5, 0.4577, 0.5, 0.4577, 0.5, 0.3851, 0.5, 0.3846, 0.4904, 0.4583, 0.4918, 0.5417, 0.9918, 0.625, 0.9899, 0.622, 1.0, 0.5417, 1.0, 0.5417, 0.0, 0.622, 0.0, 0.6152, 0.009841, 0.5417, 0.009059, 0.4583, 0.7582, 0.3846, 0.7596, 0.3851, 0.75, 0.4577, 0.75, 0.4577, 0.75, 0.3851, 0.75, 0.3861, 0.7389, 0.4583, 0.7354, 0.4583, 0.2582, 0.3846, 0.2596, 0.3851, 0.25, 0.4583, 0.25, 0.4583, 0.25, 0.3851, 0.25, 0.3848, 0.2402, 0.4583, 0.2409, 0.6351, 0.6667, 0.6351, 0.75, 0.625, 0.747, 0.625, 0.6673, 0.625, 0.6673, 0.625, 0.747, 0.6139, 0.7389, 0.6104, 0.6667, 0.2917, 0.7346, 0.3641, 0.7391, 0.3649, 0.75, 0.2932, 0.75, 0.375, 0.8318, 0.375, 0.7601, 0.3846, 0.7596, 0.3832, 0.8333, 0.8649, 0.5833, 0.8649, 0.5, 0.875, 0.503, 0.875, 0.5833, 0.625, 0.1667, 0.625, 0.247, 0.6152, 0.2402, 0.6159, 0.1667, 0.3596, 0.5833, 0.3641, 0.5109, 0.375, 0.5101, 0.375, 0.5819, 0.375, 0.5819, 0.375, 0.5101, 0.3861, 0.5111, 0.3896, 0.5833, 0.1359, 0.5109, 0.1404, 0.5833, 0.125, 0.5818, 0.125, 0.5101, 0.375, 0.2399, 0.375, 0.1682, 0.3841, 0.1667, 0.3848, 0.2402, 0.1404, 0.5833, 0.1404, 0.6667, 0.125, 0.6667, 0.125, 0.5833, 0.375, 0.1667, 0.375, 0.08333, 0.3841, 0.08333, 0.3841, 0.1667, 0.3641, 0.5109, 0.2917, 0.5154, 0.2932, 0.5, 0.3649, 0.5, 0.375, 0.4899, 0.375, 0.4182, 0.3832, 0.4167, 0.3846, 0.4904, 0.2917, 0.5154, 0.2083, 0.5154, 0.2083, 0.5, 0.2917, 0.5, 0.375, 0.4167, 0.375, 0.3333, 0.3832, 0.3333, 0.3832, 0.4167, 0.6139, 0.5111, 0.5417, 0.5146, 0.5423, 0.5, 0.622, 0.5, 0.622, 0.5, 0.5423, 0.5, 0.5417, 0.4918, 0.625, 0.4899, 0.5417, 0.5146, 0.4583, 0.5146, 0.4577, 0.5, 0.5423, 0.5, 0.5423, 0.5, 0.4577, 0.5, 0.4583, 0.4918, 0.5417, 0.4918, 0.3846, 0.9904, 0.4583, 0.9918, 0.4583, 1.0, 0.3851, 1.0, 0.3851, 0.0, 0.4583, 0.0, 0.4583, 0.009059, 0.3848, 0.009841, 0.4583, 0.9918, 0.5417, 0.9918, 0.5417, 1.0, 0.4583, 1.0, 0.4583, 0.0, 0.5417, 0.0, 0.5417, 0.009059, 0.4583, 0.009059, 0.625, 0.7601, 0.5417, 0.7582, 0.5423, 0.75, 0.622, 0.75, 0.622, 0.75, 0.5423, 0.75, 0.5417, 0.7354, 0.6139, 0.7389, 0.5417, 0.7582, 0.4583, 0.7582, 0.4577, 0.75, 0.5423, 0.75, 0.5423, 0.75, 0.4577, 0.75, 0.4583, 0.7354, 0.5417, 0.7354, 0.625, 0.2601, 0.5417, 0.2582, 0.5417, 0.25, 0.622, 0.25, 0.622, 0.25, 0.5417, 0.25, 0.5417, 0.2409, 0.6152, 0.2402, 0.5417, 0.2582, 0.4583, 0.2582, 0.4583, 0.25, 0.5417, 0.25, 0.5417, 0.25, 0.4583, 0.25, 0.4583, 0.2409, 0.5417, 0.2409, 0.6351, 0.5, 0.6351, 0.5833, 0.625, 0.5827, 0.625, 0.503, 0.625, 0.503, 0.625, 0.5827, 0.6104, 0.5833, 0.6139, 0.5111, 0.6351, 0.5833, 0.6351, 0.6667, 0.625, 0.6673, 0.625, 0.5827, 0.625, 0.5827, 0.625, 0.6673, 0.6104, 0.6667, 0.6104, 0.5833, 0.1359, 0.7391, 0.2083, 0.7346, 0.2068, 0.75, 0.1351, 0.75, 0.375, 0.9899, 0.375, 0.9182, 0.3832, 0.9167, 0.3846, 0.9904, 0.2083, 0.7346, 0.2917, 0.7346, 0.2917, 0.75, 0.2083, 0.75, 0.375, 0.9167, 0.375, 0.8333, 0.3832, 0.8333, 0.3832, 0.9167, 0.8649, 0.75, 0.8649, 0.6667, 0.875, 0.6667, 0.875, 0.747, 0.625, 0.002957, 0.625, 0.08333, 0.6159, 0.08333, 0.6152, 0.009841, 0.8649, 0.6667, 0.8649, 0.5833, 0.875, 0.5833, 0.875, 0.6667, 0.625, 0.08333, 0.625, 0.1667, 0.6159, 0.1667, 0.6159, 0.08333, 0.3641, 0.7391, 0.3596, 0.6667, 0.375, 0.6681, 0.375, 0.7399, 0.375, 0.7399, 0.375, 0.6681, 0.3896, 0.6667, 0.3861, 0.7389, 0.3596, 0.6667, 0.3596, 0.5833, 0.375, 0.5819, 0.375, 0.6681, 0.375, 0.6681, 0.375, 0.5819, 0.3896, 0.5833, 0.3896, 0.6667, 0.5417, 0.4167, 0.6038, 0.4167, 0.625, 0.4427, 0.625, 0.4899, 0.5417, 0.4918, 0.7917, 0.6094, 0.7917, 0.6406, 0.7917, 0.6406, 0.7917, 0.6094, 0.7656, 0.5833, 0.7917, 0.6094, 0.7917, 0.6094, 0.7656, 0.5833, 0.7083, 0.6406, 0.7083, 0.6094, 0.7083, 0.6094, 0.7083, 0.6406, 0.7917, 0.6406, 0.7917, 0.6667, 0.7917, 0.6667, 0.7917, 0.6406, 0.7917, 0.6094, 0.7917, 0.6406, 0.7917, 0.6406, 0.7917, 0.6094, 0.7344, 0.6667, 0.7083, 0.6406, 0.7083, 0.6406, 0.7344, 0.6667, 0.7656, 0.6667, 0.7344, 0.6667, 0.7344, 0.6667, 0.7656, 0.6667, 0.7917, 0.6406, 0.7917, 0.6667, 0.7917, 0.6667, 0.7917, 0.6406, 0.7083, 0.6406, 0.7083, 0.6094, 0.7083, 0.6094, 0.7083, 0.6406, 0.7656, 0.5833, 0.7917, 0.6094, 0.7917, 0.6094, 0.7656, 0.5833, 0.7083, 0.6094, 0.7083, 0.5833, 0.7083, 0.5833, 0.7083, 0.6094, 0.7656, 0.6667, 0.7344, 0.6667, 0.7344, 0.6667, 0.7656, 0.6667, 0.7344, 0.5833, 0.7656, 0.5833, 0.7656, 0.5833, 0.7344, 0.5833, 0.7917, 0.6406, 0.7917, 0.6667, 0.7917, 0.6667, 0.7917, 0.6406, 0.7344, 0.6667, 0.7083, 0.6406, 0.7083, 0.6406, 0.7344, 0.6667, 0.7656, 0.6667, 0.7344, 0.6667, 0.7344, 0.6667, 0.7656, 0.6667, 0.7344, 0.6667, 0.7083, 0.6406, 0.7083, 0.6406, 0.7344, 0.6667, 0.7917, 0.6094, 0.7917, 0.6406, 0.7917, 0.6406, 0.7917, 0.6094, 0.7083, 0.6406, 0.7083, 0.6094, 0.7083, 0.6094, 0.7083, 0.6406, 0.7656, 0.5833, 0.7917, 0.6094, 0.7917, 0.6094, 0.7656, 0.5833, 0.7083, 0.6094, 0.7083, 0.5833, 0.7083, 0.5833, 0.7083, 0.6094, 0.7656, 0.6667, 0.7344, 0.6667, 0.7344, 0.6667, 0.7656, 0.6667, 0.7344, 0.5833, 0.7656, 0.5833, 0.7656, 0.5833, 0.7344, 0.5833, 0.7083, 0.6406, 0.7083, 0.6094, 0.7083, 0.6094, 0.7083, 0.6406, 0.7344, 0.5833, 0.7656, 0.5833, 0.7656, 0.5833, 0.7344, 0.5833, 0.7917, 0.6406, 0.7917, 0.6667, 0.7917, 0.6667, 0.7917, 0.6406, 0.7344, 0.6667, 0.7083, 0.6406, 0.7083, 0.6406, 0.7344, 0.6667, 0.7917, 0.6094, 0.7917, 0.6406, 0.7917, 0.6406, 0.7917, 0.6094, 0.7083, 0.6406, 0.7083, 0.6094, 0.7083, 0.6094, 0.7083, 0.6406, 0.7656, 0.5833, 0.7917, 0.6094, 0.7917, 0.6094, 0.7656, 0.5833, 0.7083, 0.6094, 0.7083, 0.5833, 0.7083, 0.5833, 0.7083, 0.6094, 0.7083, 0.6094, 0.7344, 0.5833, 0.7656, 0.5833, 0.7917, 0.6094, 0.7917, 0.6406, 0.7656, 0.6667, 0.7344, 0.6667, 0.7083, 0.6406, 0.7656, 0.5833, 0.7917, 0.6094, 0.7917, 0.6094, 0.7656, 0.5833, 0.7083, 0.6094, 0.7083, 0.5833, 0.7083, 0.5833, 0.7083, 0.6094, 0.7656, 0.6667, 0.7344, 0.6667, 0.7344, 0.6667, 0.7656, 0.6667, 0.7344, 0.5833, 0.7656, 0.5833, 0.7656, 0.5833, 0.7344, 0.5833, 0.7917, 0.6406, 0.7917, 0.6667, 0.7917, 0.6667, 0.7917, 0.6406, 0.7344, 0.6667, 0.7083, 0.6406, 0.7083, 0.6406, 0.7344, 0.6667, 0.7917, 0.6094, 0.7917, 0.6406, 0.7917, 0.6406, 0.7917, 0.6094, 0.7083, 0.5833, 0.7083, 0.6094, 0.7083, 0.6094, 0.7083, 0.5833, 0.7083, 0.6406, 0.7344, 0.6667, 0.7344, 0.6667, 0.7083, 0.6406, 0.7917, 0.6094, 0.7656, 0.5833, 0.7656, 0.5833, 0.7917, 0.6094, 0.7917, 0.6667, 0.7917, 0.6406, 0.7917, 0.6406, 0.7917, 0.6667, 0.7083, 0.6406, 0.7083, 0.6094, 0.7083, 0.6094, 0.7083, 0.6406, 0.7344, 0.5833, 0.7656, 0.5833, 0.7656, 0.5833, 0.7344, 0.5833, 0.7917, 0.6094, 0.7917, 0.6406, 0.7917, 0.6406, 0.7917, 0.6094, 0.7656, 0.6667, 0.7344, 0.6667, 0.7344, 0.6667, 0.7656, 0.6667, 0.7083, 0.6094, 0.7083, 0.5833, 0.7083, 0.5833, 0.7083, 0.6094])
me_cube.materials.append(mat_material)
me_cube.use_remesh_preserve_volume = False
me_cube.use_remesh_preserve_attributes = False
me_cube.use_mirror_vertex_groups = False
me_cube.update()
me_cube_001 = bpy.data.meshes.new('Cube.001')
me_cube_001.from_pydata([(0.5899, -1.863e-09, 1.3), (0.5899, -0.1955, 1.351), (0.5899, -1.863e-09, 1.793), (0.5899, -0.1955, 1.742), (0.5899, 0.2466, 1.547), (0.5899, 0.1955, 1.351), (0.5899, -0.2466, 1.547), (0.5899, 0.1955, 1.742), (0.6251, -1.863e-09, 1.323), (0.6251, -0.1773, 1.369), (0.6251, -1.863e-09, 1.77), (0.6251, -0.1773, 1.724), (0.6251, 0.2236, 1.547), (0.6251, 0.1773, 1.369), (0.6251, -0.2236, 1.547), (0.6251, 0.1773, 1.724), (0.6625, -1.863e-09, 1.547), (0.6442, -1.863e-09, 1.351), (0.6625, -1.863e-09, 1.41), (0.6625, -0.1084, 1.438), (0.6442, -0.1553, 1.391), (0.6625, -1.863e-09, 1.683), (0.6442, -1.863e-09, 1.742), (0.6442, -0.1553, 1.702), (0.6625, -0.1084, 1.655), (0.6442, 0.1959, 1.547), (0.6625, 0.1367, 1.547), (0.6625, 0.1084, 1.438), (0.6442, 0.1553, 1.391), (0.6625, -0.1367, 1.547), (0.6442, -0.1959, 1.547), (0.6625, 0.1084, 1.655), (0.6442, 0.1553, 1.702)], [], [(1, 0, 8, 9), (5, 4, 12, 13), (0, 5, 13, 8), (4, 7, 15, 12), (12, 15, 32, 25), (27, 26, 16, 18), (9, 8, 17, 20), (3, 6, 14, 11), (7, 2, 10, 15), (6, 1, 9, 14), (2, 3, 11, 10), (15, 10, 22, 32), (14, 9, 20, 30), (18, 16, 29, 19), (11, 14, 30, 23), (26, 31, 21, 16), (10, 11, 23, 22), (16, 21, 24, 29), (13, 12, 25, 28), (18, 19, 20, 17), (22, 23, 24, 21), (26, 27, 28, 25), (30, 20, 19, 29), (27, 18, 17, 28), (32, 22, 21, 31), (31, 26, 25, 32), (23, 30, 29, 24), (8, 13, 28, 17)])
_uv = me_cube_001.uv_layers.new(name='UVMap')
_uv.uv.foreach_set('vector', [0.4583, 0.6667, 0.4583, 0.625, 0.4583, 0.625, 0.4583, 0.6667, 0.4583, 0.5833, 0.5, 0.5833, 0.5, 0.5833, 0.4583, 0.5833, 0.4583, 0.625, 0.4583, 0.5833, 0.4583, 0.5833, 0.4583, 0.625, 0.5, 0.5833, 0.5417, 0.5833, 0.5417, 0.5833, 0.5, 0.5833, 0.5, 0.5833, 0.5417, 0.5833, 0.5417, 0.5833, 0.5, 0.5833, 0.4679, 0.5929, 0.5, 0.5914, 0.5, 0.625, 0.4664, 0.625, 0.4583, 0.6667, 0.4583, 0.625, 0.4583, 0.625, 0.4583, 0.6667, 0.5417, 0.6667, 0.5, 0.6667, 0.5, 0.6667, 0.5417, 0.6667, 0.5417, 0.5833, 0.5417, 0.625, 0.5417, 0.625, 0.5417, 0.5833, 0.5, 0.6667, 0.4583, 0.6667, 0.4583, 0.6667, 0.5, 0.6667, 0.5417, 0.625, 0.5417, 0.6667, 0.5417, 0.6667, 0.5417, 0.625, 0.5417, 0.5833, 0.5417, 0.625, 0.5417, 0.625, 0.5417, 0.5833, 0.5, 0.6667, 0.4583, 0.6667, 0.4583, 0.6667, 0.5, 0.6667, 0.4664, 0.625, 0.5, 0.625, 0.5, 0.6586, 0.4679, 0.6571, 0.5417, 0.6667, 0.5, 0.6667, 0.5, 0.6667, 0.5417, 0.6667, 0.5, 0.5914, 0.5321, 0.5929, 0.5336, 0.625, 0.5, 0.625, 0.5417, 0.625, 0.5417, 0.6667, 0.5417, 0.6667, 0.5417, 0.625, 0.5, 0.625, 0.5336, 0.625, 0.5321, 0.6571, 0.5, 0.6586, 0.4583, 0.5833, 0.5, 0.5833, 0.5, 0.5833, 0.4583, 0.5833, 0.4664, 0.625, 0.4679, 0.6571, 0.4583, 0.6667, 0.4583, 0.625, 0.5417, 0.625, 0.5417, 0.6667, 0.5321, 0.6571, 0.5336, 0.625, 0.5, 0.5914, 0.4679, 0.5929, 0.4583, 0.5833, 0.5, 0.5833, 0.5, 0.6667, 0.4583, 0.6667, 0.4679, 0.6571, 0.5, 0.6586, 0.4679, 0.5929, 0.4664, 0.625, 0.4583, 0.625, 0.4583, 0.5833, 0.5417, 0.5833, 0.5417, 0.625, 0.5336, 0.625, 0.5321, 0.5929, 0.5321, 0.5929, 0.5, 0.5914, 0.5, 0.5833, 0.5417, 0.5833, 0.5417, 0.6667, 0.5, 0.6667, 0.5, 0.6586, 0.5321, 0.6571, 0.4583, 0.625, 0.4583, 0.5833, 0.4583, 0.5833, 0.4583, 0.625])
me_cube_001.materials.append(mat_material)
me_cube_001.use_remesh_preserve_volume = False
me_cube_001.use_remesh_preserve_attributes = False
me_cube_001.use_mirror_vertex_groups = False
me_cube_001.update()

# ---- objects
ob_drone = bpy.data.objects.new('Drone', me_cube)
ob_light = bpy.data.objects.new('Light', light_light)
ob_camera = bpy.data.objects.new('Camera', cam_camera)
ob_dronelamp = bpy.data.objects.new('DroneLamp', me_cube_001)

# ---- transforms, parenting, visibility, modifiers, constraints
ob_drone.location = (0.0, 0.0, 0.189)
ob_drone.scale = (0.4064, 0.4064, 0.4064)
ob_drone.lock_rotations_4d = False
ob_drone.empty_display_type = 'ARROWS'
ob_drone.lineart.crease_threshold = 0.0
ob_light.location = (1.656, 0.4086, 2.588)
ob_light.rotation_euler = (0.6503, 0.05522, 1.866)
ob_light.scale = (0.4064, 0.4064, 0.4064)
ob_light.lock_rotations_4d = False
ob_light.empty_display_type = 'ARROWS'
ob_light.color = (0.0, 0.0, 0.0, 0.0)
ob_light.lineart.crease_threshold = 0.0
ob_camera.location = (2.99, -2.814, 2.204)
ob_camera.rotation_euler = (1.109, 0.0, 0.8149)
ob_camera.scale = (0.4064, 0.4064, 0.4064)
ob_camera.lock_rotations_4d = False
ob_camera.empty_display_type = 'ARROWS'
ob_camera.color = (0.0, 0.0, 0.0, 0.0)
ob_camera.display_type = 'WIRE'
ob_camera.lineart.crease_threshold = 0.0
ob_dronelamp.location = (0.0, 0.0, 0.189)
ob_dronelamp.scale = (0.4064, 0.4064, 0.4064)
ob_dronelamp.lock_rotations_4d = False
ob_dronelamp.empty_display_type = 'ARROWS'
ob_dronelamp.lineart.crease_threshold = 0.0

# ---- collection membership
col_collection.objects.link(ob_drone)
col_collection.objects.link(ob_light)
col_collection.objects.link(ob_camera)
col_collection.objects.link(ob_dronelamp)

# ---- scene / render settings (as saved in the file)
scene.camera = ob_camera
scene.frame_start = 1; scene.frame_end = 250; scene.frame_set(1)
scene.render.engine = 'BLENDER_EEVEE_NEXT'
scene.cycles.sampling_pattern = 'TABULATED_SOBOL'
scene.cycles.use_light_tree = False
scene.view_settings.view_transform = 'Filmic'
bpy.context.view_layer.update()
